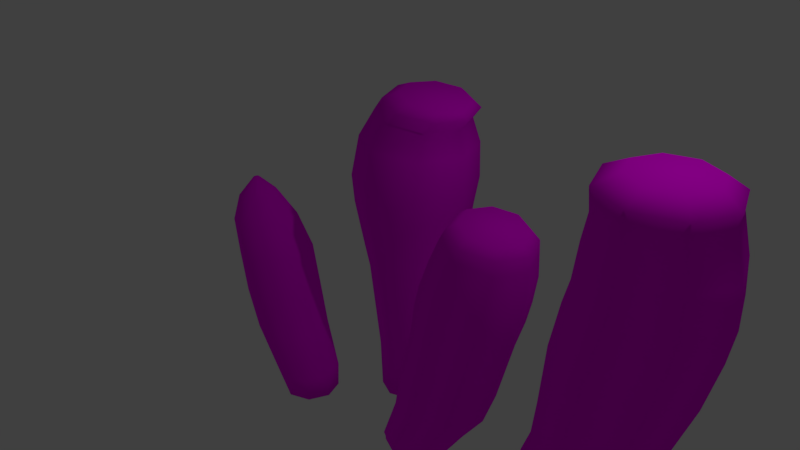 # Source: Hexactinellida.blend  (saved by Blender 2.79.0; exported with 4.5.12 LTS)
import bpy
from mathutils import Matrix  # noqa: F401  (used for matrix-valued properties, if any)

bpy.ops.wm.read_factory_settings(use_empty=True)
scene = bpy.context.scene
scene.name = 'Scene'

# ---- collections
col_collection_1 = bpy.data.collections.new('Collection 1'); scene.collection.children.link(col_collection_1)

# ---- images (referenced by path relative to the original .blend; pixels are not part of the script)
import os
ASSET_DIR = os.environ.get("B2B_ASSET_DIR", "")  # directory of the original .blend (textures are referenced by path, not embedded)
HERE = os.path.dirname(os.path.abspath(__file__))  # packed textures are extracted next to this script under _unpacked/

def load_image(name, relpath, width, height, colorspace="sRGB"):
    """Load a texture the original file referenced (path relative to the .blend, or extracted next to this script)."""
    p = next((c for c in (os.path.join(HERE, relpath), os.path.join(ASSET_DIR, relpath)) if relpath and os.path.exists(c)), "")
    if p:
        img = bpy.data.images.load(p, check_existing=True)
        img.name = name
    else:  # same state as the original file: an image datablock whose file is absent (Cycles renders it pink)
        img = bpy.data.images.new(name, width, height)
        img.source = "FILE"
        img.filepath = "//" + (relpath or name)
    img.colorspace_settings.name = colorspace
    return img
img_porifera_color = load_image('Porifera Color', 'Hexactinellida  Texture.png', 1024, 1024, 'sRGB')

# ---- materials (node trees are filled in below, after node groups)
mat_material_001 = bpy.data.materials.new('Material.001')
mat_material_001.alpha_threshold = 0.0
mat_material_001.use_transparent_shadow = False
mat_material_001.roughness = 0.5

# ---- material node trees
mat_material_001.use_nodes = True; mat_material_001.node_tree.nodes.clear()
_N = mat_material_001.node_tree.nodes; _L = mat_material_001.node_tree.links
n0 = _N.new('ShaderNodeOutputMaterial'); n0.name = 'Material Output'; n0.location = (300, 300)
n1 = _N.new('ShaderNodeBsdfDiffuse'); n1.name = 'Diffuse BSDF'; n1.location = (10, 300)
n2 = _N.new('ShaderNodeTexImage'); n2.name = 'Image Texture'; n2.location = (-204, 278)
n2.width = 140
n2.image = img_porifera_color
_L.new(n1.outputs[0], n0.inputs[0])
_L.new(n2.outputs[0], n1.inputs[0])
n0.is_active_output = True

# ---- world
world_world = bpy.data.worlds.new('World'); scene.world = world_world
world_world.color = (0.05088, 0.05088, 0.05088)
world_world.use_sun_shadow = False
world_world.sun_shadow_jitter_overblur = 0.0
world_world.cycles.sampling_method = 'MANUAL'

# ---- cameras
cam_camera = bpy.data.cameras.new('Camera')
cam_camera.clip_end = 100.0
cam_camera.lens = 35.0
cam_camera.sensor_width = 32.0
cam_camera.sensor_height = 18.0
cam_camera.ortho_scale = 7.314
cam_camera.dof.focus_distance = 0.0
cam_camera.dof.aperture_fstop = 128.0

# ---- lights
light_lamp = bpy.data.lights.new('Lamp', 'POINT')
light_lamp.transmission_factor = 0.0
light_lamp.cutoff_distance = 30.0
light_lamp.energy = 100.0
light_lamp.shadow_buffer_clip_start = 1.001
light_lamp.shadow_soft_size = 0.1
light_lamp.shadow_maximum_resolution = 0.006
light_lamp.use_absolute_resolution = True

# ---- meshes
me_cylinder = bpy.data.meshes.new('Cylinder')
me_cylinder.from_pydata([(-0.4282, 3.728, -1.013), (-0.08746, 4.019, 0.9491), (0.2789, 3.435, -1.013), (0.8257, 3.641, 0.9491), (0.5718, 2.728, -1.013), (1.204, 2.728, 0.9491), (0.2789, 2.021, -1.013), (0.8257, 1.815, 0.9491), (-0.4282, 1.728, -1.013), (-0.08746, 1.436, 0.9491), (-1.135, 2.021, -1.013), (-1.001, 1.815, 0.9491), (-1.428, 2.728, -1.013), (-1.379, 2.728, 0.9491), (-1.135, 3.435, -1.013), (-1.001, 3.641, 0.9491), (1.067, 3.883, 4.148), (-0.08746, 4.361, 4.148), (1.546, 2.728, 4.148), (1.067, 1.573, 4.148), (-0.08746, 1.095, 4.148), (-1.242, 1.573, 4.148), (-1.721, 2.728, 4.148), (-1.242, 3.883, 4.148), (1.056, 3.966, 5.0), (-0.1821, 4.478, 5.0), (1.568, 2.728, 5.0), (1.056, 1.49, 5.0), (-0.1821, 0.9775, 5.0), (-1.42, 1.49, 5.0), (-1.932, 2.728, 5.0), (-1.42, 3.966, 5.0), (1.189, 4.156, 6.59), (-0.2389, 4.747, 6.59), (1.78, 2.728, 6.59), (1.189, 1.3, 6.59), (-0.2389, 0.7086, 6.59), (-1.667, 1.3, 6.59), (-2.258, 2.728, 6.59), (-1.667, 4.156, 6.59), (1.331, 4.241, 7.575), (-0.1821, 4.868, 7.575), (1.958, 2.728, 7.575), (1.331, 1.215, 7.575), (-0.1821, 0.5877, 7.575), (-1.695, 1.215, 7.575), (-2.322, 2.728, 7.575), (-1.695, 4.241, 7.575), (1.386, 4.128, 8.844), (-0.01174, 4.708, 8.938), (1.964, 2.728, 8.805), (1.386, 1.327, 8.844), (-0.01174, 0.7473, 8.938), (-1.409, 1.327, 9.032), (-1.988, 2.728, 9.071), (-1.409, 4.128, 9.032), (1.287, 3.842, 9.71), (0.1828, 4.304, 9.86), (1.745, 2.728, 9.647), (1.287, 1.613, 9.71), (0.1828, 1.152, 9.86), (-0.9215, 1.613, 10.01), (-1.379, 2.728, 10.07), (-0.9215, 3.842, 10.01), (1.625, 3.842, 10.13), (0.5211, 4.304, 10.28), (2.083, 2.728, 10.06), (1.625, 1.613, 10.13), (0.5211, 1.152, 10.28), (-0.5833, 1.613, 10.43), (-1.041, 2.728, 10.49), (-0.5833, 3.842, 10.43), (1.5, 3.551, 10.44), (0.6846, 3.892, 10.55), (1.838, 2.728, 10.39), (1.5, 1.905, 10.44), (0.6846, 1.564, 10.55), (-0.131, 1.905, 10.66), (-0.4689, 2.728, 10.71), (-0.131, 3.551, 10.66), (-3.841, 1.296, 1.261), (-2.937, 0.9161, 1.409), (-2.886, 1.002, -1.003), (-3.044, 1.138, -0.2965), (-2.178, 0.7085, -1.003), (-2.25, 0.8047, -0.1664), (-1.884, 1.372e-07, -1.003), (-1.921, 9.081e-08, -0.1125), (-2.178, -0.7085, -1.003), (-2.25, -0.8047, -0.1664), (-2.886, -1.002, -1.003), (-3.044, -1.138, -0.2965), (-3.595, -0.7085, -1.003), (-3.838, -0.8047, -0.4266), (-3.888, 1.929e-07, -1.003), (-4.167, 2.036e-07, -0.4805), (-3.595, 0.7085, -1.003), (-3.838, 0.8047, -0.4266), (-2.562, 2.473e-07, 1.471), (-2.937, -0.9161, 1.409), (-3.841, -1.296, 1.261), (-4.745, -0.9161, 1.113), (-5.119, 3.757e-07, 1.052), (-4.745, 0.9161, 1.113), (-4.273, 1.357, 2.655), (-5.22, 0.9594, 2.5), (-5.612, 4.311e-07, 2.436), (-5.22, -0.9594, 2.5), (-4.273, -1.357, 2.655), (-3.326, -0.9594, 2.811), (-2.934, 2.967e-07, 2.875), (-3.326, 0.9594, 2.811), (-4.61, 1.346, 4.135), (-5.549, 0.9515, 3.981), (-5.938, 4.27e-07, 3.917), (-5.549, -0.9515, 3.981), (-4.61, -1.346, 4.135), (-3.671, -0.9515, 4.289), (-3.282, 2.936e-07, 4.352), (-3.671, 0.9515, 4.289), (-5.147, 1.166, 5.237), (-5.961, 0.8248, 5.103), (-6.299, 4.38e-07, 5.048), (-5.961, -0.8248, 5.103), (-5.147, -1.166, 5.237), (-4.334, -0.8248, 5.37), (-3.996, 3.224e-07, 5.425), (-4.334, 0.8248, 5.37), (-5.455, 0.7311, 6.045), (-5.966, 0.5169, 5.961), (-6.177, 4.187e-07, 5.926), (-5.966, -0.5169, 5.961), (-5.455, -0.7311, 6.045), (-4.945, -0.5169, 6.128), (-4.734, 3.463e-07, 6.163), (-4.945, 0.5169, 6.128), (-5.556, 0.103, 6.661), (-5.628, 0.07285, 6.649), (-5.658, 3.146e-07, 6.644), (-5.628, -0.07285, 6.649), (-5.556, -0.103, 6.661), (-5.484, -0.07285, 6.673), (-5.455, 3.044e-07, 6.678), (-5.484, 0.07285, 6.673), (8.223, 3.141, 1.907), (9.374, 2.651, 1.629), (7.005, 2.767, -1.186), (7.416, 2.971, 0.1888), (7.925, 2.386, -1.186), (8.45, 2.53, -0.06083), (8.306, 1.466, -1.186), (8.879, 1.466, -0.1642), (7.925, 0.5464, -1.186), (8.45, 0.4023, -0.06083), (7.005, 0.1653, -1.186), (7.416, -0.03843, 0.1888), (6.085, 0.5464, -1.186), (6.381, 0.4023, 0.4385), (5.704, 1.466, -1.186), (5.953, 1.466, 0.5419), (6.085, 2.386, -1.186), (6.381, 2.53, 0.4385), (9.851, 1.466, 1.514), (9.374, 0.282, 1.629), (8.223, -0.2086, 1.907), (7.072, 0.282, 2.185), (6.595, 1.466, 2.3), (7.072, 2.651, 2.185), (8.757, 3.433, 3.561), (7.405, 2.857, 3.888), (6.845, 1.466, 4.023), (7.405, 0.0757, 3.888), (8.757, -0.5003, 3.561), (10.11, 0.0757, 3.235), (10.67, 1.466, 3.1), (10.11, 2.857, 3.235), (9.22, 3.673, 5.638), (7.704, 3.027, 6.004), (7.075, 1.466, 6.155), (7.704, -0.09381, 6.004), (9.22, -0.7401, 5.638), (10.74, -0.09381, 5.272), (11.37, 1.466, 5.12), (10.74, 3.027, 5.272), (9.57, 3.7, 7.187), (8.023, 3.046, 7.505), (7.382, 1.466, 7.636), (8.023, -0.1132, 7.505), (9.57, -0.7675, 7.187), (11.12, -0.1132, 6.87), (11.76, 1.466, 6.738), (11.12, 3.046, 6.87), (9.746, 3.66, 8.031), (8.206, 3.017, 8.219), (7.569, 1.466, 8.297), (8.206, -0.08441, 8.219), (9.746, -0.7268, 8.031), (11.28, -0.08441, 7.843), (11.92, 1.466, 7.765), (11.28, 3.017, 7.843), (9.762, 3.543, 9.132), (8.305, 2.935, 9.31), (7.701, 1.466, 9.384), (8.305, -0.001807, 9.31), (9.762, -0.61, 9.132), (11.22, -0.001808, 8.954), (11.82, 1.466, 8.88), (11.22, 2.935, 8.954), (9.65, 3.303, 10.16), (8.356, 2.765, 10.05), (7.819, 1.466, 10.01), (8.356, 0.1675, 10.05), (9.65, -0.3705, 10.16), (10.95, 0.1675, 10.26), (11.48, 1.466, 10.3), (10.95, 2.765, 10.26), (9.643, 3.356, 10.7), (8.307, 2.802, 10.72), (7.754, 1.466, 10.74), (8.307, 0.1303, 10.72), (9.643, -0.4231, 10.7), (10.98, 0.1303, 10.67), (11.53, 1.466, 10.66), (10.98, 2.802, 10.67), (9.727, 2.691, 11.09), (8.862, 2.332, 11.11), (8.503, 1.466, 11.12), (8.862, 0.6005, 11.11), (9.727, 0.2419, 11.09), (10.59, 0.6005, 11.08), (10.95, 1.466, 11.07), (10.59, 2.332, 11.08), (2.058, 1.946, -1.116), (2.058, 1.946, -1.007), (2.871, 1.609, -1.116), (2.871, 1.609, -1.007), (3.208, 0.796, -1.116), (3.208, 0.796, -1.007), (2.871, -0.01716, -1.116), (2.871, -0.01716, -1.007), (2.058, -0.354, -1.116), (2.058, -0.354, -1.007), (1.245, -0.01716, -1.116), (1.245, -0.01716, -1.007), (0.9082, 0.796, -1.116), (0.9082, 0.796, -1.007), (1.245, 1.609, -1.116), (1.245, 1.609, -1.007), (3.023, 1.685, -0.7799), (2.134, 2.053, -0.7799), (3.391, 0.796, -0.7799), (3.023, -0.0929, -0.7799), (2.134, -0.4611, -0.7799), (1.245, -0.0929, -0.7799), (0.8768, 0.796, -0.7799), (1.245, 1.685, -0.7799), (3.7, 1.737, 0.3393), (2.796, 2.127, 0.6021), (4.075, 0.796, 0.2304), (3.7, -0.1455, 0.3393), (2.796, -0.5354, 0.6021), (1.892, -0.1455, 0.8649), (1.518, 0.796, 0.9738), (1.892, 1.737, 0.8649), (4.447, 1.925, 1.477), (3.363, 2.393, 1.793), (4.897, 0.796, 1.347), (4.447, -0.3332, 1.477), (3.363, -0.8009, 1.793), (2.279, -0.3332, 2.108), (1.83, 0.796, 2.238), (2.279, 1.925, 2.108), (5.057, 1.947, 3.739), (3.931, 2.424, 3.98), (5.524, 0.796, 3.639), (5.057, -0.3556, 3.739), (3.931, -0.8326, 3.98), (2.805, -0.3556, 4.221), (2.339, 0.796, 4.321), (2.805, 1.947, 4.221), (5.357, 2.004, 4.714), (4.176, 2.505, 4.967), (5.847, 0.796, 4.609), (5.357, -0.4123, 4.714), (4.176, -0.9128, 4.967), (2.994, -0.4123, 5.22), (2.505, 0.796, 5.325), (2.994, 2.004, 5.22), (5.551, 2.003, 5.501), (4.371, 2.502, 5.754), (6.039, 0.796, 5.396), (5.551, -0.4107, 5.501), (4.371, -0.9105, 5.754), (3.191, -0.4107, 6.006), (2.702, 0.796, 6.111), (3.191, 2.003, 6.006), (5.749, 1.94, 6.477), (4.631, 2.413, 6.717), (6.212, 0.796, 6.378), (5.749, -0.3478, 6.477), (4.631, -0.8215, 6.717), (3.512, -0.3478, 6.956), (3.049, 0.796, 7.056), (3.512, 1.94, 6.956), (5.805, 1.819, 7.314), (4.805, 2.243, 7.528), (6.22, 0.796, 7.225), (5.805, -0.2274, 7.314), (4.805, -0.6513, 7.528), (3.804, -0.2274, 7.743), (3.389, 0.796, 7.832), (3.804, 1.819, 7.743), (5.831, 1.751, 7.769), (4.886, 2.147, 7.91), (6.223, 0.796, 7.711), (5.831, -0.1593, 7.769), (4.886, -0.555, 7.91), (3.942, -0.1593, 8.051), (3.55, 0.796, 8.109), (3.942, 1.751, 8.051), (5.673, 1.536, 8.103), (4.941, 1.842, 8.212), (5.976, 0.796, 8.058), (5.673, 0.05606, 8.103), (4.941, -0.2504, 8.212), (4.209, 0.05606, 8.321), (3.906, 0.796, 8.366), (4.209, 1.536, 8.321)], [], [(0, 1, 3, 2), (2, 3, 5, 4), (4, 5, 7, 6), (6, 7, 9, 8), (8, 9, 11, 10), (10, 11, 13, 12), (9, 7, 19, 20), (12, 13, 15, 14), (14, 15, 1, 0), (0, 2, 4, 6, 8, 10, 12, 14), (19, 18, 26, 27), (15, 13, 22, 23), (5, 3, 16, 18), (11, 9, 20, 21), (1, 15, 23, 17), (3, 1, 17, 16), (7, 5, 18, 19), (13, 11, 21, 22), (31, 30, 38, 39), (16, 17, 25, 24), (17, 23, 31, 25), (22, 21, 29, 30), (20, 19, 27, 28), (18, 16, 24, 26), (23, 22, 30, 31), (21, 20, 28, 29), (36, 35, 43, 44), (29, 28, 36, 37), (27, 26, 34, 35), (24, 25, 33, 32), (25, 31, 39, 33), (30, 29, 37, 38), (28, 27, 35, 36), (26, 24, 32, 34), (41, 47, 55, 49), (34, 32, 40, 42), (39, 38, 46, 47), (37, 36, 44, 45), (35, 34, 42, 43), (32, 33, 41, 40), (33, 39, 47, 41), (38, 37, 45, 46), (53, 52, 60, 61), (46, 45, 53, 54), (44, 43, 51, 52), (42, 40, 48, 50), (47, 46, 54, 55), (45, 44, 52, 53), (43, 42, 50, 51), (40, 41, 49, 48), (63, 62, 70, 71), (51, 50, 58, 59), (48, 49, 57, 56), (49, 55, 63, 57), (54, 53, 61, 62), (52, 51, 59, 60), (50, 48, 56, 58), (55, 54, 62, 63), (70, 69, 77, 78), (61, 60, 68, 69), (59, 58, 66, 67), (56, 57, 65, 64), (57, 63, 71, 65), (62, 61, 69, 70), (60, 59, 67, 68), (58, 56, 64, 66), (72, 73, 79, 78, 77, 76, 75, 74), (68, 67, 75, 76), (66, 64, 72, 74), (71, 70, 78, 79), (69, 68, 76, 77), (67, 66, 74, 75), (64, 65, 73, 72), (65, 71, 79, 73), (80, 103, 105, 104), (97, 95, 102, 103), (82, 83, 85, 84), (102, 101, 107, 106), (89, 87, 98, 99), (84, 85, 87, 86), (100, 99, 109, 108), (85, 83, 80, 81), (86, 87, 89, 88), (81, 80, 104, 111), (95, 93, 101, 102), (88, 89, 91, 90), (101, 100, 108, 107), (87, 85, 81, 98), (90, 91, 93, 92), (110, 111, 119, 118), (93, 91, 100, 101), (92, 93, 95, 94), (83, 97, 103, 80), (103, 102, 106, 105), (94, 95, 97, 96), (99, 98, 110, 109), (91, 89, 99, 100), (96, 97, 83, 82), (82, 84, 86, 88, 90, 92, 94, 96), (98, 81, 111, 110), (117, 118, 126, 125), (108, 109, 117, 116), (106, 107, 115, 114), (104, 105, 113, 112), (111, 104, 112, 119), (109, 110, 118, 117), (107, 108, 116, 115), (105, 106, 114, 113), (120, 121, 129, 128), (115, 116, 124, 123), (113, 114, 122, 121), (118, 119, 127, 126), (116, 117, 125, 124), (114, 115, 123, 122), (112, 113, 121, 120), (119, 112, 120, 127), (134, 135, 143, 142), (127, 120, 128, 135), (125, 126, 134, 133), (123, 124, 132, 131), (121, 122, 130, 129), (126, 127, 135, 134), (124, 125, 133, 132), (122, 123, 131, 130), (143, 136, 137, 138, 139, 140, 141, 142), (132, 133, 141, 140), (130, 131, 139, 138), (128, 129, 137, 136), (135, 128, 136, 143), (133, 134, 142, 141), (131, 132, 140, 139), (129, 130, 138, 137), (151, 149, 145, 162), (146, 147, 149, 148), (157, 155, 164, 165), (148, 149, 151, 150), (147, 161, 167, 144), (150, 151, 153, 152), (155, 153, 163, 164), (152, 153, 155, 154), (161, 159, 166, 167), (154, 155, 157, 156), (153, 151, 162, 163), (156, 157, 159, 158), (149, 147, 144, 145), (163, 162, 174, 173), (158, 159, 161, 160), (159, 157, 165, 166), (160, 161, 147, 146), (146, 148, 150, 152, 154, 156, 158, 160), (168, 169, 177, 176), (144, 167, 169, 168), (166, 165, 171, 170), (162, 145, 175, 174), (167, 166, 170, 169), (165, 164, 172, 171), (145, 144, 168, 175), (164, 163, 173, 172), (182, 183, 191, 190), (175, 168, 176, 183), (173, 174, 182, 181), (171, 172, 180, 179), (169, 170, 178, 177), (174, 175, 183, 182), (172, 173, 181, 180), (170, 171, 179, 178), (185, 186, 194, 193), (180, 181, 189, 188), (178, 179, 187, 186), (176, 177, 185, 184), (183, 176, 184, 191), (181, 182, 190, 189), (179, 180, 188, 187), (177, 178, 186, 185), (199, 192, 200, 207), (190, 191, 199, 198), (188, 189, 197, 196), (186, 187, 195, 194), (184, 185, 193, 192), (191, 184, 192, 199), (189, 190, 198, 197), (187, 188, 196, 195), (202, 203, 211, 210), (197, 198, 206, 205), (195, 196, 204, 203), (193, 194, 202, 201), (198, 199, 207, 206), (196, 197, 205, 204), (194, 195, 203, 202), (192, 193, 201, 200), (214, 215, 223, 222), (200, 201, 209, 208), (207, 200, 208, 215), (205, 206, 214, 213), (203, 204, 212, 211), (201, 202, 210, 209), (206, 207, 215, 214), (204, 205, 213, 212), (219, 220, 228, 227), (212, 213, 221, 220), (210, 211, 219, 218), (208, 209, 217, 216), (215, 208, 216, 223), (213, 214, 222, 221), (211, 212, 220, 219), (209, 210, 218, 217), (231, 224, 225, 226, 227, 228, 229, 230), (217, 218, 226, 225), (222, 223, 231, 230), (220, 221, 229, 228), (218, 219, 227, 226), (216, 217, 225, 224), (223, 216, 224, 231), (221, 222, 230, 229), (232, 233, 235, 234), (234, 235, 237, 236), (236, 237, 239, 238), (238, 239, 241, 240), (240, 241, 243, 242), (242, 243, 245, 244), (241, 239, 251, 252), (244, 245, 247, 246), (246, 247, 233, 232), (232, 234, 236, 238, 240, 242, 244, 246), (251, 250, 258, 259), (247, 245, 254, 255), (237, 235, 248, 250), (243, 241, 252, 253), (233, 247, 255, 249), (235, 233, 249, 248), (239, 237, 250, 251), (245, 243, 253, 254), (263, 262, 270, 271), (248, 249, 257, 256), (249, 255, 263, 257), (254, 253, 261, 262), (252, 251, 259, 260), (250, 248, 256, 258), (255, 254, 262, 263), (253, 252, 260, 261), (268, 267, 275, 276), (261, 260, 268, 269), (259, 258, 266, 267), (256, 257, 265, 264), (257, 263, 271, 265), (262, 261, 269, 270), (260, 259, 267, 268), (258, 256, 264, 266), (273, 279, 287, 281), (266, 264, 272, 274), (271, 270, 278, 279), (269, 268, 276, 277), (267, 266, 274, 275), (264, 265, 273, 272), (265, 271, 279, 273), (270, 269, 277, 278), (285, 284, 292, 293), (278, 277, 285, 286), (276, 275, 283, 284), (274, 272, 280, 282), (279, 278, 286, 287), (277, 276, 284, 285), (275, 274, 282, 283), (272, 273, 281, 280), (295, 294, 302, 303), (283, 282, 290, 291), (280, 281, 289, 288), (281, 287, 295, 289), (286, 285, 293, 294), (284, 283, 291, 292), (282, 280, 288, 290), (287, 286, 294, 295), (302, 301, 309, 310), (293, 292, 300, 301), (291, 290, 298, 299), (288, 289, 297, 296), (289, 295, 303, 297), (294, 293, 301, 302), (292, 291, 299, 300), (290, 288, 296, 298), (304, 305, 313, 312), (300, 299, 307, 308), (298, 296, 304, 306), (303, 302, 310, 311), (301, 300, 308, 309), (299, 298, 306, 307), (296, 297, 305, 304), (297, 303, 311, 305), (319, 318, 326, 327), (305, 311, 319, 313), (310, 309, 317, 318), (308, 307, 315, 316), (306, 304, 312, 314), (311, 310, 318, 319), (309, 308, 316, 317), (307, 306, 314, 315), (320, 321, 327, 326, 325, 324, 323, 322), (317, 316, 324, 325), (315, 314, 322, 323), (312, 313, 321, 320), (313, 319, 327, 321), (318, 317, 325, 326), (316, 315, 323, 324), (314, 312, 320, 322)])
me_cylinder.polygons.foreach_set('use_smooth', [True] * 304)
_uv = me_cylinder.uv_layers.new(name='UVMap')
_uv.uv.foreach_set('vector', [0.6527, 0.3995, 0.6524, 0.3308, 0.678, 0.3318, 0.6725, 0.4003, 0.6725, 0.4003, 0.678, 0.3318, 0.714, 0.334, 0.7004, 0.402, 0.6091, 0.4296, 0.624, 0.4996, 0.5987, 0.4987, 0.5895, 0.4289, 0.5895, 0.4289, 0.5987, 0.4987, 0.5628, 0.4957, 0.5617, 0.4265, 0.5617, 0.4265, 0.5628, 0.4957, 0.5373, 0.4923, 0.5419, 0.4239, 0.6538, 0.8047, 0.6555, 0.736, 0.6912, 0.741, 0.6815, 0.8085, 0.5628, 0.4957, 0.5987, 0.4987, 0.5932, 0.6103, 0.5478, 0.6064, 0.3776, 0.428, 0.3905, 0.4951, 0.3655, 0.4992, 0.3583, 0.4312, 0.3583, 0.4312, 0.3655, 0.4992, 0.3302, 0.5062, 0.331, 0.4366, 0.4842, 0.8818, 0.4842, 0.8553, 0.5039, 0.8364, 0.5318, 0.8364, 0.5516, 0.8553, 0.5516, 0.8818, 0.5318, 0.9007, 0.5039, 0.9007, 0.7584, 0.2259, 0.7264, 0.2231, 0.7288, 0.1936, 0.763, 0.1966, 0.3655, 0.4992, 0.3905, 0.4951, 0.4254, 0.6015, 0.3938, 0.6068, 0.714, 0.334, 0.678, 0.3318, 0.6809, 0.2203, 0.7264, 0.2231, 0.5373, 0.4923, 0.5628, 0.4957, 0.5478, 0.6064, 0.5155, 0.6022, 0.3302, 0.5062, 0.3655, 0.4992, 0.3938, 0.6068, 0.3492, 0.6156, 0.678, 0.3318, 0.6524, 0.3308, 0.6486, 0.2191, 0.6809, 0.2203, 0.7393, 0.3362, 0.714, 0.334, 0.7264, 0.2231, 0.7584, 0.2259, 0.6912, 0.741, 0.6555, 0.736, 0.6677, 0.6261, 0.7128, 0.6324, 0.4048, 0.6347, 0.4386, 0.6291, 0.4611, 0.6809, 0.4221, 0.6874, 0.6809, 0.2203, 0.6486, 0.2191, 0.6453, 0.1892, 0.68, 0.1906, 0.3492, 0.6156, 0.3938, 0.6068, 0.4048, 0.6347, 0.357, 0.6441, 0.7128, 0.6324, 0.6677, 0.6261, 0.6719, 0.5971, 0.7203, 0.6039, 0.5478, 0.6064, 0.5932, 0.6103, 0.5889, 0.6397, 0.5402, 0.6356, 0.7264, 0.2231, 0.6809, 0.2203, 0.68, 0.1906, 0.7288, 0.1936, 0.3938, 0.6068, 0.4254, 0.6015, 0.4386, 0.6291, 0.4048, 0.6347, 0.5155, 0.6022, 0.5478, 0.6064, 0.5402, 0.6356, 0.5056, 0.631, 0.5295, 0.6905, 0.5856, 0.6953, 0.586, 0.7298, 0.5266, 0.7248, 0.5056, 0.631, 0.5402, 0.6356, 0.5295, 0.6905, 0.4895, 0.6852, 0.763, 0.1966, 0.7288, 0.1936, 0.7355, 0.1385, 0.7751, 0.1419, 0.68, 0.1906, 0.6453, 0.1892, 0.6393, 0.1334, 0.6793, 0.135, 0.357, 0.6441, 0.4048, 0.6347, 0.4221, 0.6874, 0.367, 0.6983, 0.7203, 0.6039, 0.6719, 0.5971, 0.6774, 0.5427, 0.7332, 0.5504, 0.5402, 0.6356, 0.5889, 0.6397, 0.5856, 0.6953, 0.5295, 0.6905, 0.7288, 0.1936, 0.68, 0.1906, 0.6793, 0.135, 0.7355, 0.1385, 0.3707, 0.7324, 0.4292, 0.7209, 0.432, 0.7722, 0.3773, 0.7797, 0.7355, 0.1385, 0.6793, 0.135, 0.6808, 0.1007, 0.7404, 0.1044, 0.4221, 0.6874, 0.4611, 0.6809, 0.4705, 0.714, 0.4292, 0.7209, 0.4895, 0.6852, 0.5295, 0.6905, 0.5266, 0.7248, 0.4842, 0.7192, 0.7751, 0.1419, 0.7355, 0.1385, 0.7404, 0.1044, 0.7823, 0.108, 0.6793, 0.135, 0.6393, 0.1334, 0.6384, 0.09903, 0.6808, 0.1007, 0.367, 0.6983, 0.4221, 0.6874, 0.4292, 0.7209, 0.3707, 0.7324, 0.7332, 0.5504, 0.6774, 0.5427, 0.6802, 0.5086, 0.7393, 0.5169, 0.4907, 0.7705, 0.53, 0.7724, 0.5391, 0.8048, 0.5078, 0.8059, 0.7393, 0.5169, 0.6802, 0.5086, 0.6877, 0.458, 0.7426, 0.4643, 0.5266, 0.7248, 0.586, 0.7298, 0.5853, 0.7739, 0.53, 0.7724, 0.7404, 0.1044, 0.6808, 0.1007, 0.6883, 0.05694, 0.7434, 0.06172, 0.7811, 0.5206, 0.7393, 0.5169, 0.7426, 0.4643, 0.7811, 0.4691, 0.6802, 0.5086, 0.6384, 0.5007, 0.6486, 0.4539, 0.6877, 0.458, 0.7823, 0.108, 0.7404, 0.1044, 0.7434, 0.06172, 0.7823, 0.06374, 0.3293, 0.7417, 0.3707, 0.7324, 0.3773, 0.7797, 0.3384, 0.7851, 0.235, 0.897, 0.1913, 0.8955, 0.1973, 0.8825, 0.2409, 0.884, 0.7823, 0.06374, 0.7434, 0.06172, 0.7423, 0.03252, 0.7734, 0.03303, 0.6883, 0.05694, 0.6494, 0.05218, 0.6679, 0.0212, 0.6986, 0.02762, 0.3773, 0.7797, 0.432, 0.7722, 0.4271, 0.8084, 0.3832, 0.8117, 0.7426, 0.4643, 0.6877, 0.458, 0.6957, 0.4238, 0.7395, 0.4277, 0.53, 0.7724, 0.5853, 0.7739, 0.5831, 0.8033, 0.5391, 0.8048, 0.7434, 0.06172, 0.6883, 0.05694, 0.6986, 0.02762, 0.7423, 0.03252, 0.432, 0.7722, 0.4705, 0.7671, 0.4578, 0.8054, 0.4271, 0.8084, 0.1973, 0.8825, 0.1664, 0.853, 0.1833, 0.8416, 0.206, 0.8633, 0.5078, 0.8059, 0.5391, 0.8048, 0.5492, 0.8204, 0.5178, 0.8215, 0.5831, 0.8033, 0.6139, 0.8022, 0.624, 0.8178, 0.5931, 0.8189, 0.3519, 0.8134, 0.3832, 0.8117, 0.3751, 0.8282, 0.3438, 0.8299, 0.3832, 0.8117, 0.4271, 0.8084, 0.419, 0.8249, 0.3751, 0.8282, 0.7395, 0.4277, 0.6957, 0.4238, 0.6932, 0.4082, 0.737, 0.4122, 0.5391, 0.8048, 0.5831, 0.8033, 0.5931, 0.8189, 0.5492, 0.8204, 0.7423, 0.03252, 0.6986, 0.02762, 0.7044, 0.01319, 0.748, 0.01809, 0.2611, 0.8146, 0.2611, 0.8443, 0.2383, 0.8645, 0.206, 0.8633, 0.1833, 0.8416, 0.1833, 0.8119, 0.206, 0.7918, 0.2383, 0.7929, 0.5492, 0.8204, 0.5931, 0.8189, 0.5919, 0.8291, 0.5594, 0.8302, 0.748, 0.01809, 0.7044, 0.01319, 0.7131, 0.003128, 0.7454, 0.006747, 0.2409, 0.884, 0.1973, 0.8825, 0.206, 0.8633, 0.2383, 0.8645, 0.1664, 0.853, 0.1664, 0.8129, 0.1833, 0.8119, 0.1833, 0.8416, 0.7791, 0.01861, 0.748, 0.01809, 0.7454, 0.006747, 0.7683, 0.007125, 0.2718, 0.8165, 0.2718, 0.8567, 0.2611, 0.8443, 0.2611, 0.8146, 0.2718, 0.8567, 0.2409, 0.884, 0.2383, 0.8645, 0.2611, 0.8443, 0.9402, 0.2037, 0.9043, 0.1993, 0.9032, 0.1492, 0.9408, 0.1538, 0.9171, 0.2579, 0.8954, 0.2533, 0.8797, 0.1941, 0.9043, 0.1993, 0.8584, 0.7502, 0.8643, 0.7749, 0.8417, 0.7792, 0.8386, 0.75, 0.9784, 0.8656, 0.9429, 0.8722, 0.9356, 0.8252, 0.9727, 0.8182, 0.9753, 0.4373, 0.9967, 0.4323, 0.9915, 0.4904, 0.9671, 0.4961, 0.8386, 0.75, 0.8417, 0.7792, 0.8099, 0.7799, 0.8106, 0.749, 0.9313, 0.5005, 0.9671, 0.4961, 0.9678, 0.5463, 0.9303, 0.5509, 0.9715, 0.2627, 0.9486, 0.2618, 0.9402, 0.2037, 0.9663, 0.2047, 0.8106, 0.749, 0.8099, 0.7799, 0.7876, 0.7767, 0.791, 0.7478, 0.9663, 0.2047, 0.9402, 0.2037, 0.9408, 0.1538, 0.9681, 0.1548, 0.979, 0.9188, 0.9478, 0.9246, 0.9429, 0.8722, 0.9784, 0.8656, 0.9705, 0.4082, 0.9753, 0.4373, 0.9438, 0.4412, 0.9436, 0.4156, 0.905, 0.501, 0.9313, 0.5005, 0.9303, 0.5509, 0.9027, 0.5515, 0.8099, 0.7799, 0.8417, 0.7792, 0.853, 0.8338, 0.8169, 0.8347, 0.9436, 0.4156, 0.9438, 0.4412, 0.9207, 0.4416, 0.9241, 0.4199, 0.8202, 0.8833, 0.8581, 0.8824, 0.8607, 0.9336, 0.8231, 0.9345, 0.9207, 0.4416, 0.9438, 0.4412, 0.9313, 0.5005, 0.905, 0.501, 0.9528, 0.9436, 0.9478, 0.9246, 0.979, 0.9188, 0.9798, 0.9369, 0.9486, 0.2618, 0.9171, 0.2579, 0.9043, 0.1993, 0.9402, 0.2037, 0.9043, 0.1993, 0.8797, 0.1941, 0.8774, 0.1437, 0.9032, 0.1492, 0.8993, 0.2732, 0.8954, 0.2533, 0.9171, 0.2579, 0.918, 0.2788, 0.9671, 0.4961, 0.9915, 0.4904, 0.9934, 0.5403, 0.9678, 0.5463, 0.9438, 0.4412, 0.9753, 0.4373, 0.9671, 0.4961, 0.9313, 0.5005, 0.918, 0.2788, 0.9171, 0.2579, 0.9486, 0.2618, 0.9449, 0.2861, 0.8086, 0.4018, 0.7888, 0.3829, 0.7888, 0.3563, 0.8086, 0.3374, 0.8366, 0.3374, 0.8564, 0.3563, 0.8564, 0.3829, 0.8366, 0.4018, 0.8169, 0.8347, 0.853, 0.8338, 0.8581, 0.8824, 0.8202, 0.8833, 0.9714, 0.5984, 0.9967, 0.5925, 0.984, 0.6342, 0.9621, 0.6393, 0.9303, 0.5509, 0.9678, 0.5463, 0.9714, 0.5984, 0.9341, 0.603, 0.9727, 0.8182, 0.9356, 0.8252, 0.9269, 0.7748, 0.9637, 0.7679, 0.9408, 0.1538, 0.9032, 0.1492, 0.9072, 0.09688, 0.9444, 0.1014, 0.9681, 0.1548, 0.9408, 0.1538, 0.9444, 0.1014, 0.9715, 0.1025, 0.9678, 0.5463, 0.9934, 0.5403, 0.9967, 0.5925, 0.9714, 0.5984, 0.9027, 0.5515, 0.9303, 0.5509, 0.9341, 0.603, 0.9068, 0.6036, 0.9032, 0.1492, 0.8774, 0.1437, 0.8816, 0.09146, 0.9072, 0.09688, 0.9356, 0.05929, 0.9033, 0.05534, 0.9077, 0.02527, 0.928, 0.02774, 0.9068, 0.6036, 0.9341, 0.603, 0.9298, 0.6433, 0.9061, 0.6438, 0.9072, 0.09688, 0.8816, 0.09146, 0.8811, 0.05064, 0.9033, 0.05534, 0.8231, 0.9345, 0.8607, 0.9336, 0.8643, 0.9707, 0.8317, 0.9715, 0.9341, 0.603, 0.9714, 0.5984, 0.9621, 0.6393, 0.9298, 0.6433, 0.9637, 0.7679, 0.9269, 0.7748, 0.9265, 0.7352, 0.9585, 0.7292, 0.9444, 0.1014, 0.9072, 0.09688, 0.9033, 0.05534, 0.9356, 0.05929, 0.9715, 0.1025, 0.9444, 0.1014, 0.9356, 0.05929, 0.959, 0.06017, 0.4278, 0.8831, 0.4133, 0.8693, 0.4343, 0.8614, 0.4364, 0.8633, 0.959, 0.06017, 0.9356, 0.05929, 0.928, 0.02774, 0.9427, 0.0283, 0.4521, 0.9021, 0.4195, 0.9021, 0.4278, 0.8831, 0.4482, 0.8831, 0.9265, 0.7352, 0.9027, 0.7352, 0.9137, 0.7037, 0.9287, 0.7037, 0.9798, 0.7208, 0.9585, 0.7292, 0.9487, 0.7, 0.9621, 0.6947, 0.8317, 0.9715, 0.8643, 0.9707, 0.8615, 0.9964, 0.8411, 0.9969, 0.9298, 0.6433, 0.9621, 0.6393, 0.9535, 0.668, 0.9333, 0.6705, 0.9585, 0.7292, 0.9265, 0.7352, 0.9287, 0.7037, 0.9487, 0.7, 0.4343, 0.8614, 0.4343, 0.8586, 0.4364, 0.8567, 0.4392, 0.8567, 0.4413, 0.8586, 0.4413, 0.8614, 0.4392, 0.8633, 0.4364, 0.8633, 0.4626, 0.8693, 0.4482, 0.8831, 0.4392, 0.8633, 0.4413, 0.8614, 0.9487, 0.7, 0.9287, 0.7037, 0.9319, 0.6773, 0.9347, 0.6768, 0.928, 0.02774, 0.9077, 0.02527, 0.9199, 0.003128, 0.9227, 0.003477, 0.4133, 0.8693, 0.4133, 0.8499, 0.4343, 0.8586, 0.4343, 0.8614, 0.4482, 0.8831, 0.4278, 0.8831, 0.4364, 0.8633, 0.4392, 0.8633, 0.4626, 0.8499, 0.4626, 0.8693, 0.4413, 0.8614, 0.4413, 0.8586, 0.4278, 0.8361, 0.4482, 0.8361, 0.4392, 0.8567, 0.4364, 0.8567, 0.5458, 0.3817, 0.504, 0.3781, 0.5129, 0.3186, 0.5595, 0.3226, 0.2597, 0.008702, 0.2514, 0.05836, 0.2215, 0.05504, 0.2343, 0.01338, 0.1599, 0.3803, 0.13, 0.383, 0.1155, 0.3195, 0.1488, 0.3165, 0.5014, 0.4177, 0.504, 0.3781, 0.5458, 0.3817, 0.5377, 0.4177, 0.2514, 0.05836, 0.2933, 0.06064, 0.2789, 0.1245, 0.2323, 0.122, 0.0717, 0.4241, 0.05863, 0.3858, 0.08805, 0.3853, 0.09697, 0.4268, 0.13, 0.383, 0.08805, 0.3853, 0.06884, 0.3221, 0.1155, 0.3195, 0.09697, 0.4268, 0.08805, 0.3853, 0.13, 0.383, 0.1328, 0.4324, 0.2933, 0.06064, 0.3227, 0.06054, 0.3117, 0.1244, 0.2789, 0.1245, 0.4223, 0.005894, 0.4337, 0.05443, 0.404, 0.06098, 0.3965, 0.004011, 0.08805, 0.3853, 0.05863, 0.3858, 0.0361, 0.3226, 0.06884, 0.3221, 0.3965, 0.004011, 0.404, 0.06098, 0.3621, 0.06357, 0.3602, 0.003128, 0.2215, 0.05504, 0.2514, 0.05836, 0.2323, 0.122, 0.199, 0.1183, 0.06884, 0.3221, 0.0361, 0.3226, 0.0182, 0.2635, 0.05665, 0.2629, 0.3602, 0.003128, 0.3621, 0.06357, 0.3325, 0.06069, 0.3347, 0.003762, 0.3621, 0.06357, 0.404, 0.06098, 0.4162, 0.123, 0.3695, 0.1258, 0.2956, 0.003128, 0.2933, 0.06064, 0.2514, 0.05836, 0.2597, 0.008702, 0.6641, 0.8148, 0.7004, 0.8148, 0.7261, 0.8393, 0.7261, 0.8739, 0.7004, 0.8983, 0.6641, 0.8983, 0.6384, 0.8739, 0.6384, 0.8393, 0.2202, 0.182, 0.275, 0.185, 0.2752, 0.2594, 0.2137, 0.256, 0.2323, 0.122, 0.2789, 0.1245, 0.275, 0.185, 0.2202, 0.182, 0.3695, 0.1258, 0.4162, 0.123, 0.4262, 0.1827, 0.3714, 0.1861, 0.5595, 0.3226, 0.5129, 0.3186, 0.5163, 0.2621, 0.571, 0.2668, 0.2789, 0.1245, 0.3117, 0.1244, 0.3135, 0.1848, 0.275, 0.185, 0.4162, 0.123, 0.4492, 0.1157, 0.465, 0.1742, 0.4262, 0.1827, 0.199, 0.1183, 0.2323, 0.122, 0.2202, 0.182, 0.1812, 0.1777, 0.1155, 0.3195, 0.06884, 0.3221, 0.05665, 0.2629, 0.1114, 0.2599, 0.5808, 0.1961, 0.5195, 0.1908, 0.5242, 0.135, 0.5863, 0.1396, 0.1812, 0.1777, 0.2202, 0.182, 0.2137, 0.256, 0.17, 0.2512, 0.05665, 0.2629, 0.0182, 0.2635, 0.006875, 0.1903, 0.05001, 0.1895, 0.4262, 0.1827, 0.465, 0.1742, 0.4776, 0.2472, 0.4341, 0.2568, 0.3328, 0.1823, 0.3714, 0.1861, 0.3727, 0.2606, 0.3293, 0.2563, 0.571, 0.2668, 0.5163, 0.2621, 0.5195, 0.1908, 0.5808, 0.1961, 0.1114, 0.2599, 0.05665, 0.2629, 0.05001, 0.1895, 0.1115, 0.1861, 0.3714, 0.1861, 0.4262, 0.1827, 0.4341, 0.2568, 0.3727, 0.2606, 0.2731, 0.3126, 0.3169, 0.3117, 0.3145, 0.3354, 0.2716, 0.3381, 0.1115, 0.1861, 0.05001, 0.1895, 0.04699, 0.1326, 0.1093, 0.131, 0.3727, 0.2606, 0.4341, 0.2568, 0.4379, 0.3095, 0.3756, 0.3125, 0.2137, 0.256, 0.2752, 0.2594, 0.2731, 0.3126, 0.2108, 0.3111, 0.17, 0.2512, 0.2137, 0.256, 0.2108, 0.3111, 0.1664, 0.3081, 0.05001, 0.1895, 0.006875, 0.1903, 0.003282, 0.1326, 0.04699, 0.1326, 0.1553, 0.1822, 0.1115, 0.1861, 0.1093, 0.131, 0.1538, 0.1289, 0.2752, 0.2594, 0.3184, 0.2592, 0.3169, 0.3117, 0.2731, 0.3126, 0.5275, 0.1011, 0.4842, 0.09556, 0.4884, 0.05734, 0.5293, 0.06254, 0.5863, 0.1396, 0.5242, 0.135, 0.5275, 0.1011, 0.5886, 0.1038, 0.1093, 0.131, 0.04699, 0.1326, 0.04673, 0.09824, 0.1079, 0.1011, 0.3756, 0.3125, 0.4379, 0.3095, 0.4388, 0.3346, 0.3776, 0.3358, 0.2108, 0.3111, 0.2731, 0.3126, 0.2716, 0.3381, 0.2105, 0.341, 0.1664, 0.3081, 0.2108, 0.3111, 0.2105, 0.341, 0.167, 0.3424, 0.04699, 0.1326, 0.003282, 0.1326, 0.003842, 0.09643, 0.04673, 0.09824, 0.1538, 0.1289, 0.1093, 0.131, 0.1079, 0.1011, 0.1514, 0.1033, 0.3785, 0.3738, 0.4364, 0.3726, 0.4308, 0.3985, 0.3796, 0.3957, 0.6318, 0.1021, 0.5886, 0.1038, 0.5872, 0.06511, 0.6281, 0.06353, 0.1514, 0.1033, 0.1079, 0.1011, 0.1122, 0.06324, 0.1534, 0.06535, 0.2716, 0.3381, 0.3145, 0.3354, 0.3165, 0.3734, 0.2759, 0.376, 0.5886, 0.1038, 0.5275, 0.1011, 0.5293, 0.06254, 0.5872, 0.06511, 0.1079, 0.1011, 0.04673, 0.09824, 0.05431, 0.06053, 0.1122, 0.06324, 0.3776, 0.3358, 0.4388, 0.3346, 0.4364, 0.3726, 0.3785, 0.3738, 0.2105, 0.341, 0.2716, 0.3381, 0.2759, 0.376, 0.218, 0.3787, 0.5824, 0.01595, 0.5312, 0.01744, 0.5304, 0.00321, 0.5831, 0.003616, 0.218, 0.3787, 0.2759, 0.376, 0.2809, 0.4015, 0.231, 0.4129, 0.1768, 0.38, 0.218, 0.3787, 0.231, 0.4129, 0.1959, 0.423, 0.6281, 0.06353, 0.5872, 0.06511, 0.5824, 0.01595, 0.6186, 0.01832, 0.4364, 0.3726, 0.4776, 0.3694, 0.4671, 0.4047, 0.4308, 0.3985, 0.3378, 0.3722, 0.3785, 0.3738, 0.3796, 0.3957, 0.3435, 0.3981, 0.5872, 0.06511, 0.5293, 0.06254, 0.5312, 0.01744, 0.5824, 0.01595, 0.1122, 0.06324, 0.05431, 0.06053, 0.0688, 0.0173, 0.1186, 0.02869, 0.1284, 0.8711, 0.09173, 0.906, 0.07739, 0.8866, 0.1011, 0.864, 0.1186, 0.02869, 0.0688, 0.0173, 0.07058, 0.003128, 0.1228, 0.01023, 0.3796, 0.3957, 0.4308, 0.3985, 0.4307, 0.4217, 0.378, 0.4208, 0.231, 0.4129, 0.2809, 0.4015, 0.2859, 0.4243, 0.2337, 0.4314, 0.5312, 0.01744, 0.4948, 0.02193, 0.493, 0.003128, 0.5304, 0.00321, 0.6186, 0.01832, 0.5824, 0.01595, 0.5831, 0.003616, 0.6203, 0.004108, 0.1538, 0.03955, 0.1186, 0.02869, 0.1228, 0.01023, 0.1599, 0.0168, 0.2809, 0.4015, 0.3163, 0.3955, 0.3227, 0.4201, 0.2859, 0.4243, 0.02007, 0.8304, 0.04381, 0.8078, 0.07739, 0.8082, 0.1011, 0.8315, 0.1011, 0.864, 0.07739, 0.8866, 0.04381, 0.8862, 0.02007, 0.8629, 0.09173, 0.7851, 0.1284, 0.821, 0.1011, 0.8315, 0.07739, 0.8082, 0.003282, 0.8694, 0.003282, 0.8193, 0.02007, 0.8304, 0.02007, 0.8629, 0.09173, 0.906, 0.03992, 0.9053, 0.04381, 0.8862, 0.07739, 0.8866, 0.1284, 0.821, 0.1284, 0.8711, 0.1011, 0.864, 0.1011, 0.8315, 0.03992, 0.7843, 0.09173, 0.7851, 0.07739, 0.8082, 0.04381, 0.8078, 0.003282, 0.8193, 0.03992, 0.7843, 0.04381, 0.8078, 0.02007, 0.8304, 0.03992, 0.9053, 0.003282, 0.8694, 0.02007, 0.8629, 0.04381, 0.8862, 0.0615, 0.4504, 0.06245, 0.4541, 0.0404, 0.4599, 0.03946, 0.4562, 0.8423, 0.7408, 0.8415, 0.7371, 0.8731, 0.7315, 0.8738, 0.7352, 0.8738, 0.7352, 0.8731, 0.7315, 0.8954, 0.7281, 0.8962, 0.7319, 0.2247, 0.7719, 0.2257, 0.7682, 0.2568, 0.7755, 0.2559, 0.7792, 0.2559, 0.7792, 0.2568, 0.7755, 0.2788, 0.7818, 0.2779, 0.7855, 0.8372, 0.3281, 0.8377, 0.3243, 0.8696, 0.3274, 0.8692, 0.3312, 0.2568, 0.7755, 0.2257, 0.7682, 0.2237, 0.7594, 0.2578, 0.7674, 0.1147, 0.4386, 0.1157, 0.4423, 0.09362, 0.4468, 0.09267, 0.4431, 0.09267, 0.4431, 0.09362, 0.4468, 0.06245, 0.4541, 0.0615, 0.4504, 0.3293, 0.8578, 0.352, 0.8361, 0.3841, 0.8361, 0.4068, 0.8578, 0.4068, 0.8883, 0.3841, 0.91, 0.352, 0.91, 0.3293, 0.8883, 0.2237, 0.7594, 0.1996, 0.755, 0.1861, 0.7152, 0.2121, 0.7161, 0.09362, 0.4468, 0.1157, 0.4423, 0.1187, 0.4497, 0.09456, 0.4546, 0.8731, 0.7315, 0.8415, 0.7371, 0.8396, 0.7292, 0.8741, 0.7231, 0.2788, 0.7818, 0.2568, 0.7755, 0.2578, 0.7674, 0.2819, 0.7743, 0.06245, 0.4541, 0.09362, 0.4468, 0.09456, 0.4546, 0.06049, 0.4626, 0.8415, 0.7371, 0.8192, 0.7415, 0.8152, 0.7341, 0.8396, 0.7292, 0.2946, 0.4381, 0.2946, 0.4687, 0.2884, 0.4711, 0.2884, 0.4377, 0.8696, 0.3274, 0.8377, 0.3243, 0.836, 0.3163, 0.8709, 0.3197, 0.08692, 0.5154, 0.1129, 0.5141, 0.1136, 0.5592, 0.0825, 0.5609, 0.03639, 0.4689, 0.06049, 0.4626, 0.04977, 0.5147, 0.0232, 0.5122, 0.06049, 0.4626, 0.09456, 0.4546, 0.08692, 0.5154, 0.04977, 0.5147, 0.8709, 0.3197, 0.836, 0.3163, 0.8312, 0.2574, 0.8684, 0.2572, 0.2578, 0.7674, 0.2237, 0.7594, 0.2121, 0.7161, 0.2492, 0.7154, 0.8741, 0.7231, 0.8396, 0.7292, 0.8397, 0.6891, 0.8768, 0.6864, 0.09456, 0.4546, 0.1187, 0.4497, 0.1129, 0.5141, 0.08692, 0.5154, 0.2819, 0.7743, 0.2578, 0.7674, 0.2492, 0.7154, 0.2758, 0.7135, 0.2447, 0.671, 0.2001, 0.6718, 0.2003, 0.5905, 0.2457, 0.5926, 0.8312, 0.2574, 0.8046, 0.2628, 0.7922, 0.2193, 0.8242, 0.2129, 0.2121, 0.7161, 0.1861, 0.7152, 0.169, 0.6707, 0.2001, 0.6718, 0.0232, 0.5122, 0.04977, 0.5147, 0.03795, 0.56, 0.006076, 0.557, 0.04977, 0.5147, 0.08692, 0.5154, 0.0825, 0.5609, 0.03795, 0.56, 0.8684, 0.2572, 0.8312, 0.2574, 0.8242, 0.2129, 0.8687, 0.2126, 0.2492, 0.7154, 0.2121, 0.7161, 0.2001, 0.6718, 0.2447, 0.671, 0.8768, 0.6864, 0.8397, 0.6891, 0.8362, 0.6488, 0.8806, 0.6456, 0.03788, 0.6384, 0.08329, 0.6365, 0.085, 0.6718, 0.03735, 0.6739, 0.8806, 0.6456, 0.8362, 0.6488, 0.8288, 0.5697, 0.874, 0.5653, 0.0825, 0.5609, 0.1136, 0.5592, 0.115, 0.6336, 0.08329, 0.6365, 0.2765, 0.6687, 0.2447, 0.671, 0.2457, 0.5926, 0.2781, 0.5931, 0.2001, 0.6718, 0.169, 0.6707, 0.1685, 0.5882, 0.2003, 0.5905, 0.006076, 0.557, 0.03795, 0.56, 0.03788, 0.6384, 0.005414, 0.6383, 0.03795, 0.56, 0.0825, 0.5609, 0.08329, 0.6365, 0.03788, 0.6384, 0.8687, 0.2126, 0.8242, 0.2129, 0.8239, 0.1383, 0.8693, 0.1391, 0.2814, 0.558, 0.2474, 0.5574, 0.2479, 0.5292, 0.2819, 0.5298, 0.8693, 0.1391, 0.8239, 0.1383, 0.823, 0.103, 0.8707, 0.104, 0.2457, 0.5926, 0.2003, 0.5905, 0.1998, 0.5553, 0.2474, 0.5574, 0.874, 0.5653, 0.8288, 0.5697, 0.8245, 0.5358, 0.872, 0.5311, 0.08329, 0.6365, 0.115, 0.6336, 0.1183, 0.6688, 0.085, 0.6718, 0.8239, 0.1383, 0.7913, 0.142, 0.7888, 0.107, 0.823, 0.103, 0.2003, 0.5905, 0.1685, 0.5882, 0.1664, 0.5528, 0.1998, 0.5553, 0.005414, 0.6383, 0.03788, 0.6384, 0.03735, 0.6739, 0.003282, 0.6737, 0.0854, 0.6999, 0.1187, 0.6969, 0.1155, 0.7315, 0.08397, 0.7344, 0.1998, 0.5553, 0.1664, 0.5528, 0.167, 0.5247, 0.2003, 0.5271, 0.003282, 0.6737, 0.03735, 0.6739, 0.03783, 0.702, 0.003802, 0.7018, 0.03735, 0.6739, 0.085, 0.6718, 0.0854, 0.6999, 0.03783, 0.702, 0.8707, 0.104, 0.823, 0.103, 0.8232, 0.07532, 0.8709, 0.07626, 0.2474, 0.5574, 0.1998, 0.5553, 0.2003, 0.5271, 0.2479, 0.5292, 0.872, 0.5311, 0.8245, 0.5358, 0.822, 0.5082, 0.8694, 0.5036, 0.085, 0.6718, 0.1183, 0.6688, 0.1187, 0.6969, 0.0854, 0.6999, 0.8695, 0.0426, 0.8244, 0.04171, 0.8272, 0.01399, 0.8676, 0.01479, 0.2819, 0.5298, 0.2479, 0.5292, 0.2466, 0.4945, 0.2788, 0.495, 0.2003, 0.5271, 0.167, 0.5247, 0.1699, 0.4902, 0.2015, 0.4925, 0.822, 0.5082, 0.7876, 0.5062, 0.7877, 0.4719, 0.8204, 0.4739, 0.03783, 0.702, 0.0854, 0.6999, 0.08397, 0.7344, 0.03887, 0.7364, 0.8709, 0.07626, 0.8232, 0.07532, 0.8244, 0.04171, 0.8695, 0.0426, 0.2479, 0.5292, 0.2003, 0.5271, 0.2015, 0.4925, 0.2466, 0.4945, 0.8694, 0.5036, 0.822, 0.5082, 0.8204, 0.4739, 0.8653, 0.4695, 0.8196, 0.4445, 0.7904, 0.4427, 0.7922, 0.4289, 0.8192, 0.4285, 0.2466, 0.4945, 0.2015, 0.4925, 0.2053, 0.4636, 0.2457, 0.4654, 0.8653, 0.4695, 0.8204, 0.4739, 0.8196, 0.4445, 0.8597, 0.4405, 0.08397, 0.7344, 0.1155, 0.7315, 0.1111, 0.7605, 0.08288, 0.763, 0.2788, 0.495, 0.2466, 0.4945, 0.2457, 0.4654, 0.2745, 0.4659, 0.8962, 0.4613, 0.8653, 0.4695, 0.8597, 0.4405, 0.8874, 0.4332, 0.8204, 0.4739, 0.7877, 0.4719, 0.7904, 0.4427, 0.8196, 0.4445, 0.03887, 0.7364, 0.08397, 0.7344, 0.08288, 0.763, 0.04253, 0.7648, 0.9594, 0.3176, 0.958, 0.3532, 0.9447, 0.3477, 0.9458, 0.3201, 0.04253, 0.7648, 0.08288, 0.763, 0.08197, 0.7744, 0.04446, 0.7781, 0.8676, 0.01479, 0.8272, 0.01399, 0.8287, 0.003128, 0.8664, 0.004735, 0.2457, 0.4654, 0.2053, 0.4636, 0.2075, 0.448, 0.245, 0.4517, 0.8597, 0.4405, 0.8196, 0.4445, 0.8192, 0.4285, 0.8566, 0.4239, 0.08288, 0.763, 0.1111, 0.7605, 0.1082, 0.7711, 0.08197, 0.7744, 0.2745, 0.4659, 0.2457, 0.4654, 0.245, 0.4517, 0.2718, 0.4543, 0.8874, 0.4332, 0.8597, 0.4405, 0.8566, 0.4239, 0.8825, 0.418, 0.8991, 0.3006, 0.9269, 0.3006, 0.9458, 0.3201, 0.9447, 0.3477, 0.9242, 0.3672, 0.8963, 0.3672, 0.8774, 0.3477, 0.8786, 0.3201, 0.9315, 0.3784, 0.8955, 0.3784, 0.8963, 0.3672, 0.9242, 0.3672, 0.8825, 0.418, 0.8566, 0.4239, 0.8509, 0.4129, 0.8709, 0.4082, 0.8192, 0.4285, 0.7922, 0.4289, 0.801, 0.4167, 0.8219, 0.4164, 0.935, 0.2924, 0.9594, 0.3176, 0.9458, 0.3201, 0.9269, 0.3006, 0.958, 0.3532, 0.9315, 0.3784, 0.9242, 0.3672, 0.9447, 0.3477, 0.245, 0.4517, 0.2075, 0.448, 0.2127, 0.4377, 0.2417, 0.4406, 0.8566, 0.4239, 0.8192, 0.4285, 0.8219, 0.4164, 0.8509, 0.4129])
me_cylinder.materials.append(mat_material_001)
me_cylinder.use_remesh_preserve_volume = False
me_cylinder.use_remesh_preserve_attributes = False
me_cylinder.use_mirror_vertex_groups = False
me_cylinder.update()

# ---- objects
ob_cylinder = bpy.data.objects.new('Cylinder', me_cylinder)
ob_lamp = bpy.data.objects.new('Lamp', light_lamp)
ob_camera = bpy.data.objects.new('Camera', cam_camera)

# ---- transforms, parenting, visibility, modifiers, constraints
ob_cylinder.location = (-0.2148, 3.205e-07, -2.386)
ob_cylinder.scale = (0.4052, 0.4052, 0.4052)
ob_cylinder.lineart.crease_threshold = 0.0
ob_lamp.location = (4.076, 1.005, 5.904)
ob_lamp.rotation_euler = (0.6503, 0.05522, 1.866)
ob_lamp.lock_rotations_4d = False
ob_lamp.empty_display_type = 'ARROWS'
ob_lamp.color = (0.0, 0.0, 0.0, 0.0)
ob_lamp.lineart.crease_threshold = 0.0
ob_camera.location = (7.481, -6.508, 5.344)
ob_camera.rotation_euler = (1.109, 0.0, 0.8149)
ob_camera.lock_rotations_4d = False
ob_camera.empty_display_type = 'ARROWS'
ob_camera.color = (0.0, 0.0, 0.0, 0.0)
ob_camera.display_type = 'WIRE'
ob_camera.lineart.crease_threshold = 0.0

# ---- collection membership
col_collection_1.objects.link(ob_cylinder)
col_collection_1.objects.link(ob_lamp)
col_collection_1.objects.link(ob_camera)

# ---- scene / render settings (as saved in the file)
scene.camera = ob_camera
scene.frame_start = 1; scene.frame_end = 250; scene.frame_set(1)
scene.render.engine = 'BLENDER_EEVEE_NEXT'
scene.render.resolution_percentage = 50
scene.render.dither_intensity = 0.0
scene.cycles.use_denoising = False
scene.cycles.samples = 128
scene.cycles.sampling_pattern = 'TABULATED_SOBOL'
scene.cycles.use_adaptive_sampling = False
scene.cycles.use_light_tree = False
scene.cycles.blur_glossy = 0.0
scene.cycles.sample_clamp_indirect = 0.0
scene.view_settings.view_transform = 'Standard'
bpy.context.view_layer.update()
